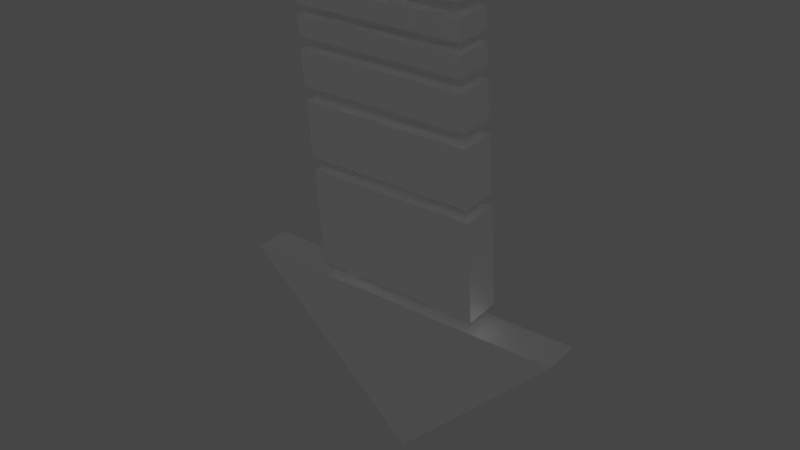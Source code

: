 # Source: DownFinally.blend  (saved by Blender 3.2.14; exported with 4.5.12 LTS)
import bpy
from mathutils import Matrix  # noqa: F401  (used for matrix-valued properties, if any)

bpy.ops.wm.read_factory_settings(use_empty=True)
scene = bpy.context.scene
scene.name = 'Scene'

# ---- collections
col_collection = bpy.data.collections.new('Collection'); scene.collection.children.link(col_collection)

# ---- materials (node trees are filled in below, after node groups)
mat_standard1 = bpy.data.materials.new('Standard1')
mat_standard1.use_transparent_shadow = False
mat_standard1.diffuse_color = (1.0, 1.0, 1.0, 1.0)
mat_standard1.roughness = 0.2929
mat_standard1.specular_intensity = 1.0
mat_standard1.metallic = 1.0

# ---- material node trees
mat_standard1.use_nodes = True; mat_standard1.node_tree.nodes.clear()
_N = mat_standard1.node_tree.nodes; _L = mat_standard1.node_tree.links
n0 = _N.new('ShaderNodeBsdfPrincipled'); n0.name = 'Principled BSDF'; n0.location = (10, 300)
n0.distribution = 'GGX'
n0.subsurface_method = 'RANDOM_WALK_SKIN'
n0.inputs[0].default_value = (1.0, 1.0, 1.0, 1.0)
n0.inputs[1].default_value = 1.0
n0.inputs[2].default_value = 0.2929
n0.inputs[3].default_value = 1.45
n0.inputs[13].default_value = 1.0
n0.inputs[27].default_value = (0.0, 0.0, 0.0, 1.0)
n0.inputs[28].default_value = 1.0
n1 = _N.new('ShaderNodeOutputMaterial'); n1.name = 'Material Output'; n1.location = (300, 300)
n2 = _N.new('ShaderNodeNormalMap'); n2.name = 'Normal Map'; n2.location = (-300, -300)
n2.label = 'Normal/Map'
_L.new(n0.outputs[0], n1.inputs[0])
_L.new(n2.outputs[0], n0.inputs[5])
n1.is_active_output = True

# ---- world
world_world = bpy.data.worlds.new('World'); scene.world = world_world
world_world.use_nodes = True; world_world.node_tree.nodes.clear()
_N = world_world.node_tree.nodes; _L = world_world.node_tree.links
n0 = _N.new('ShaderNodeOutputWorld'); n0.name = 'World Output'; n0.location = (300, 300)
n1 = _N.new('ShaderNodeBackground'); n1.name = 'Background'; n1.location = (10, 300)
n1.inputs[0].default_value = (0.05088, 0.05088, 0.05088, 1.0)
_L.new(n1.outputs[0], n0.inputs[0])
n0.is_active_output = True
world_world.color = (0.05088, 0.05088, 0.05088)
world_world.use_sun_shadow = False
world_world.sun_shadow_jitter_overblur = 0.0

# ---- meshes
me_box5_mesh = bpy.data.meshes.new('Box5-mesh')
me_box5_mesh.from_pydata([(0.5, 0.25, 0.05), (0.5, 0.25, -0.05), (0.5, -0.25, 0.05), (0.5, -0.25, -0.05), (-0.5, 0.25, -0.05), (-0.5, 0.25, 0.05), (-0.5, -0.25, -0.05), (-0.5, -0.25, 0.05)], [], [(0, 2, 3, 1), (4, 6, 7, 5), (4, 5, 0, 1), (7, 6, 3, 2), (5, 7, 2, 0), (1, 3, 6, 4)])
me_box5_mesh.polygons.foreach_set('use_smooth', [True] * 6)
_k = set([(0, 1), (0, 2), (0, 5), (1, 3), (1, 4), (2, 3), (2, 7), (3, 6), (4, 5), (4, 6), (5, 7), (6, 7)])
me_box5_mesh.attributes.new('sharp_edge', 'BOOLEAN', 'EDGE').data.foreach_set('value', [ (min(e.vertices), max(e.vertices)) in _k for e in me_box5_mesh.edges])
_uv = me_box5_mesh.uv_layers.new(name='default')
_uv.uv.foreach_set('vector', [0.0, 1.0, 0.0, 0.0, 1.0, 0.0, 1.0, 1.0, 0.0, 1.0, 0.0, 0.0, 1.0, 0.0, 1.0, 1.0, 0.0, 1.0, 0.0, 0.0, 1.0, 0.0, 1.0, 1.0, 0.0, 1.0, 0.0, 0.0, 1.0, 0.0, 1.0, 1.0, 0.0, 1.0, 0.0, 0.0, 1.0, 0.0, 1.0, 1.0, 0.0, 1.0, 0.0, 0.0, 1.0, 0.0, 1.0, 1.0])
me_box5_mesh.materials.append(mat_standard1)
me_box5_mesh.update()
me_box5_mesh.normals_split_custom_set([tuple(v) for v in zip(*[iter([1.0, 0.0, 0.0, 1.0, 0.0, 0.0, 1.0, 0.0, 0.0, 1.0, 0.0, 0.0, -1.0, 0.0, 0.0, -1.0, 0.0, 0.0, -1.0, 0.0, 0.0, -1.0, 0.0, 0.0, 0.0, 1.0, 0.0, 0.0, 1.0, 0.0, 0.0, 1.0, 0.0, 0.0, 1.0, 0.0, 0.0, -1.0, 0.0, 0.0, -1.0, 0.0, 0.0, -1.0, 0.0, 0.0, -1.0, 0.0, 0.0, 0.0, 1.0, 0.0, 0.0, 1.0, 0.0, 0.0, 1.0, 0.0, 0.0, 1.0, 0.0, 0.0, -1.0, 0.0, 0.0, -1.0, 0.0, 0.0, -1.0, 0.0, 0.0, -1.0])] * 3)])
me_box_mesh = bpy.data.meshes.new('Box-mesh')
me_box_mesh.from_pydata([(0.5, 0.25, 0.05), (0.5, 0.25, -0.05), (0.5, -0.25, 0.05), (0.5, -0.25, -0.05), (-0.5, 0.25, -0.05), (-0.5, 0.25, 0.05), (-0.5, -0.25, -0.05), (-0.5, -0.25, 0.05)], [], [(0, 2, 3, 1), (4, 6, 7, 5), (4, 5, 0, 1), (7, 6, 3, 2), (5, 7, 2, 0), (1, 3, 6, 4)])
me_box_mesh.polygons.foreach_set('use_smooth', [True] * 6)
_k = set([(0, 1), (0, 2), (0, 5), (1, 3), (1, 4), (2, 3), (2, 7), (3, 6), (4, 5), (4, 6), (5, 7), (6, 7)])
me_box_mesh.attributes.new('sharp_edge', 'BOOLEAN', 'EDGE').data.foreach_set('value', [ (min(e.vertices), max(e.vertices)) in _k for e in me_box_mesh.edges])
_uv = me_box_mesh.uv_layers.new(name='default')
_uv.uv.foreach_set('vector', [0.0, 1.0, 0.0, 0.0, 1.0, 0.0, 1.0, 1.0, 0.0, 1.0, 0.0, 0.0, 1.0, 0.0, 1.0, 1.0, 0.0, 1.0, 0.0, 0.0, 1.0, 0.0, 1.0, 1.0, 0.0, 1.0, 0.0, 0.0, 1.0, 0.0, 1.0, 1.0, 0.0, 1.0, 0.0, 0.0, 1.0, 0.0, 1.0, 1.0, 0.0, 1.0, 0.0, 0.0, 1.0, 0.0, 1.0, 1.0])
me_box_mesh.materials.append(mat_standard1)
me_box_mesh.update()
me_box_mesh.normals_split_custom_set([tuple(v) for v in zip(*[iter([1.0, 0.0, 0.0, 1.0, 0.0, 0.0, 1.0, 0.0, 0.0, 1.0, 0.0, 0.0, -1.0, 0.0, 0.0, -1.0, 0.0, 0.0, -1.0, 0.0, 0.0, -1.0, 0.0, 0.0, 0.0, 1.0, 0.0, 0.0, 1.0, 0.0, 0.0, 1.0, 0.0, 0.0, 1.0, 0.0, 0.0, -1.0, 0.0, 0.0, -1.0, 0.0, 0.0, -1.0, 0.0, 0.0, -1.0, 0.0, 0.0, 0.0, 1.0, 0.0, 0.0, 1.0, 0.0, 0.0, 1.0, 0.0, 0.0, 1.0, 0.0, 0.0, -1.0, 0.0, 0.0, -1.0, 0.0, 0.0, -1.0, 0.0, 0.0, -1.0])] * 3)])
me_box4_mesh = bpy.data.meshes.new('Box4-mesh')
me_box4_mesh.from_pydata([(0.5, 0.25, 0.05), (0.5, 0.25, -0.05), (0.5, -0.25, 0.05), (0.5, -0.25, -0.05), (-0.5, 0.25, -0.05), (-0.5, 0.25, 0.05), (-0.5, -0.25, -0.05), (-0.5, -0.25, 0.05)], [], [(0, 2, 3, 1), (4, 6, 7, 5), (4, 5, 0, 1), (7, 6, 3, 2), (5, 7, 2, 0), (1, 3, 6, 4)])
me_box4_mesh.polygons.foreach_set('use_smooth', [True] * 6)
_k = set([(0, 1), (0, 2), (0, 5), (1, 3), (1, 4), (2, 3), (2, 7), (3, 6), (4, 5), (4, 6), (5, 7), (6, 7)])
me_box4_mesh.attributes.new('sharp_edge', 'BOOLEAN', 'EDGE').data.foreach_set('value', [ (min(e.vertices), max(e.vertices)) in _k for e in me_box4_mesh.edges])
_uv = me_box4_mesh.uv_layers.new(name='default')
_uv.uv.foreach_set('vector', [0.0, 1.0, 0.0, 0.0, 1.0, 0.0, 1.0, 1.0, 0.0, 1.0, 0.0, 0.0, 1.0, 0.0, 1.0, 1.0, 0.0, 1.0, 0.0, 0.0, 1.0, 0.0, 1.0, 1.0, 0.0, 1.0, 0.0, 0.0, 1.0, 0.0, 1.0, 1.0, 0.0, 1.0, 0.0, 0.0, 1.0, 0.0, 1.0, 1.0, 0.0, 1.0, 0.0, 0.0, 1.0, 0.0, 1.0, 1.0])
me_box4_mesh.materials.append(mat_standard1)
me_box4_mesh.update()
me_box4_mesh.normals_split_custom_set([tuple(v) for v in zip(*[iter([1.0, 0.0, 0.0, 1.0, 0.0, 0.0, 1.0, 0.0, 0.0, 1.0, 0.0, 0.0, -1.0, 0.0, 0.0, -1.0, 0.0, 0.0, -1.0, 0.0, 0.0, -1.0, 0.0, 0.0, 0.0, 1.0, 0.0, 0.0, 1.0, 0.0, 0.0, 1.0, 0.0, 0.0, 1.0, 0.0, 0.0, -1.0, 0.0, 0.0, -1.0, 0.0, 0.0, -1.0, 0.0, 0.0, -1.0, 0.0, 0.0, 0.0, 1.0, 0.0, 0.0, 1.0, 0.0, 0.0, 1.0, 0.0, 0.0, 1.0, 0.0, 0.0, -1.0, 0.0, 0.0, -1.0, 0.0, 0.0, -1.0, 0.0, 0.0, -1.0])] * 3)])
me_box2_mesh = bpy.data.meshes.new('Box2-mesh')
me_box2_mesh.from_pydata([(0.5, 0.25, 0.05), (0.5, 0.25, -0.05), (0.5, -0.25, 0.05), (0.5, -0.25, -0.05), (-0.5, 0.25, -0.05), (-0.5, 0.25, 0.05), (-0.5, -0.25, -0.05), (-0.5, -0.25, 0.05)], [], [(0, 2, 3, 1), (4, 6, 7, 5), (4, 5, 0, 1), (7, 6, 3, 2), (5, 7, 2, 0), (1, 3, 6, 4)])
me_box2_mesh.polygons.foreach_set('use_smooth', [True] * 6)
_k = set([(0, 1), (0, 2), (0, 5), (1, 3), (1, 4), (2, 3), (2, 7), (3, 6), (4, 5), (4, 6), (5, 7), (6, 7)])
me_box2_mesh.attributes.new('sharp_edge', 'BOOLEAN', 'EDGE').data.foreach_set('value', [ (min(e.vertices), max(e.vertices)) in _k for e in me_box2_mesh.edges])
_uv = me_box2_mesh.uv_layers.new(name='default')
_uv.uv.foreach_set('vector', [0.0, 1.0, 0.0, 0.0, 1.0, 0.0, 1.0, 1.0, 0.0, 1.0, 0.0, 0.0, 1.0, 0.0, 1.0, 1.0, 0.0, 1.0, 0.0, 0.0, 1.0, 0.0, 1.0, 1.0, 0.0, 1.0, 0.0, 0.0, 1.0, 0.0, 1.0, 1.0, 0.0, 1.0, 0.0, 0.0, 1.0, 0.0, 1.0, 1.0, 0.0, 1.0, 0.0, 0.0, 1.0, 0.0, 1.0, 1.0])
me_box2_mesh.materials.append(mat_standard1)
me_box2_mesh.update()
me_box2_mesh.normals_split_custom_set([tuple(v) for v in zip(*[iter([1.0, 0.0, 0.0, 1.0, 0.0, 0.0, 1.0, 0.0, 0.0, 1.0, 0.0, 0.0, -1.0, 0.0, 0.0, -1.0, 0.0, 0.0, -1.0, 0.0, 0.0, -1.0, 0.0, 0.0, 0.0, 1.0, 0.0, 0.0, 1.0, 0.0, 0.0, 1.0, 0.0, 0.0, 1.0, 0.0, 0.0, -1.0, 0.0, 0.0, -1.0, 0.0, 0.0, -1.0, 0.0, 0.0, -1.0, 0.0, 0.0, 0.0, 1.0, 0.0, 0.0, 1.0, 0.0, 0.0, 1.0, 0.0, 0.0, 1.0, 0.0, 0.0, -1.0, 0.0, 0.0, -1.0, 0.0, 0.0, -1.0, 0.0, 0.0, -1.0])] * 3)])
me_box3_mesh = bpy.data.meshes.new('Box3-mesh')
me_box3_mesh.from_pydata([(0.5, 0.25, 0.05), (0.5, 0.25, -0.05), (0.5, -0.25, 0.05), (0.5, -0.25, -0.05), (-0.5, 0.25, -0.05), (-0.5, 0.25, 0.05), (-0.5, -0.25, -0.05), (-0.5, -0.25, 0.05)], [], [(0, 2, 3, 1), (4, 6, 7, 5), (4, 5, 0, 1), (7, 6, 3, 2), (5, 7, 2, 0), (1, 3, 6, 4)])
me_box3_mesh.polygons.foreach_set('use_smooth', [True] * 6)
_k = set([(0, 1), (0, 2), (0, 5), (1, 3), (1, 4), (2, 3), (2, 7), (3, 6), (4, 5), (4, 6), (5, 7), (6, 7)])
me_box3_mesh.attributes.new('sharp_edge', 'BOOLEAN', 'EDGE').data.foreach_set('value', [ (min(e.vertices), max(e.vertices)) in _k for e in me_box3_mesh.edges])
_uv = me_box3_mesh.uv_layers.new(name='default')
_uv.uv.foreach_set('vector', [0.0, 1.0, 0.0, 0.0, 1.0, 0.0, 1.0, 1.0, 0.0, 1.0, 0.0, 0.0, 1.0, 0.0, 1.0, 1.0, 0.0, 1.0, 0.0, 0.0, 1.0, 0.0, 1.0, 1.0, 0.0, 1.0, 0.0, 0.0, 1.0, 0.0, 1.0, 1.0, 0.0, 1.0, 0.0, 0.0, 1.0, 0.0, 1.0, 1.0, 0.0, 1.0, 0.0, 0.0, 1.0, 0.0, 1.0, 1.0])
me_box3_mesh.materials.append(mat_standard1)
me_box3_mesh.update()
me_box3_mesh.normals_split_custom_set([tuple(v) for v in zip(*[iter([1.0, 0.0, 0.0, 1.0, 0.0, 0.0, 1.0, 0.0, 0.0, 1.0, 0.0, 0.0, -1.0, 0.0, 0.0, -1.0, 0.0, 0.0, -1.0, 0.0, 0.0, -1.0, 0.0, 0.0, 0.0, 1.0, 0.0, 0.0, 1.0, 0.0, 0.0, 1.0, 0.0, 0.0, 1.0, 0.0, 0.0, -1.0, 0.0, 0.0, -1.0, 0.0, 0.0, -1.0, 0.0, 0.0, -1.0, 0.0, 0.0, 0.0, 1.0, 0.0, 0.0, 1.0, 0.0, 0.0, 1.0, 0.0, 0.0, 1.0, 0.0, 0.0, -1.0, 0.0, 0.0, -1.0, 0.0, 0.0, -1.0, 0.0, 0.0, -1.0])] * 3)])
me_box6_mesh = bpy.data.meshes.new('Box6-mesh')
me_box6_mesh.from_pydata([(0.5, 0.25, 0.05), (0.5, 0.25, -0.05), (0.5, -0.25, 0.05), (0.5, -0.25, -0.05), (-0.5, 0.25, -0.05), (-0.5, 0.25, 0.05), (-0.5, -0.25, -0.05), (-0.5, -0.25, 0.05)], [], [(0, 2, 3, 1), (4, 6, 7, 5), (4, 5, 0, 1), (7, 6, 3, 2), (5, 7, 2, 0), (1, 3, 6, 4)])
me_box6_mesh.polygons.foreach_set('use_smooth', [True] * 6)
_k = set([(0, 1), (0, 2), (0, 5), (1, 3), (1, 4), (2, 3), (2, 7), (3, 6), (4, 5), (4, 6), (5, 7), (6, 7)])
me_box6_mesh.attributes.new('sharp_edge', 'BOOLEAN', 'EDGE').data.foreach_set('value', [ (min(e.vertices), max(e.vertices)) in _k for e in me_box6_mesh.edges])
_uv = me_box6_mesh.uv_layers.new(name='default')
_uv.uv.foreach_set('vector', [0.0, 1.0, 0.0, 0.0, 1.0, 0.0, 1.0, 1.0, 0.0, 1.0, 0.0, 0.0, 1.0, 0.0, 1.0, 1.0, 0.0, 1.0, 0.0, 0.0, 1.0, 0.0, 1.0, 1.0, 0.0, 1.0, 0.0, 0.0, 1.0, 0.0, 1.0, 1.0, 0.0, 1.0, 0.0, 0.0, 1.0, 0.0, 1.0, 1.0, 0.0, 1.0, 0.0, 0.0, 1.0, 0.0, 1.0, 1.0])
me_box6_mesh.materials.append(mat_standard1)
me_box6_mesh.update()
me_box6_mesh.normals_split_custom_set([tuple(v) for v in zip(*[iter([1.0, 0.0, 0.0, 1.0, 0.0, 0.0, 1.0, 0.0, 0.0, 1.0, 0.0, 0.0, -1.0, 0.0, 0.0, -1.0, 0.0, 0.0, -1.0, 0.0, 0.0, -1.0, 0.0, 0.0, 0.0, 1.0, 0.0, 0.0, 1.0, 0.0, 0.0, 1.0, 0.0, 0.0, 1.0, 0.0, 0.0, -1.0, 0.0, 0.0, -1.0, 0.0, 0.0, -1.0, 0.0, 0.0, -1.0, 0.0, 0.0, 0.0, 1.0, 0.0, 0.0, 1.0, 0.0, 0.0, 1.0, 0.0, 0.0, 1.0, 0.0, 0.0, -1.0, 0.0, 0.0, -1.0, 0.0, 0.0, -1.0, 0.0, 0.0, -1.0])] * 3)])
me_box1_mesh = bpy.data.meshes.new('Box1-mesh')
me_box1_mesh.from_pydata([(0.25, 0.0005166, 0.05), (0.25, 0.0005166, -0.05), (-0.25, 0.5, -0.05), (-0.25, 0.5, 0.05), (-0.25, -0.5, -0.05), (-0.25, -0.5, 0.05)], [], [(2, 4, 5, 3), (2, 3, 0, 1), (5, 4, 1, 0), (3, 5, 0), (1, 4, 2)])
me_box1_mesh.polygons.foreach_set('use_smooth', [True] * 5)
_k = set([(0, 1), (0, 3), (0, 5), (1, 2), (1, 4), (2, 3), (2, 4), (3, 5), (4, 5)])
me_box1_mesh.attributes.new('sharp_edge', 'BOOLEAN', 'EDGE').data.foreach_set('value', [ (min(e.vertices), max(e.vertices)) in _k for e in me_box1_mesh.edges])
_uv = me_box1_mesh.uv_layers.new(name='default')
_uv.uv.foreach_set('vector', [0.0, 1.0, 0.0, 0.0, 1.0, 0.0, 1.0, 1.0, 0.0, 1.0, 0.0, 0.0, 1.0, 0.0, 1.0, 1.0, 0.0, 1.0, 0.0, 0.0, 1.0, 0.0, 1.0, 1.0, 0.0, 1.0, 0.0, 0.0, 1.0, 0.0, 0.0, 1.0, 1.0, 0.0, 1.0, 1.0])
me_box1_mesh.materials.append(mat_standard1)
me_box1_mesh.update()
me_box1_mesh.normals_split_custom_set([tuple(v) for v in zip(*[iter([-1.0, 0.0, 0.0, -1.0, 0.0, 0.0, -1.0, 0.0, 0.0, -1.0, 0.0, 0.0, 0.7067, 0.7075, 0.0, 0.7067, 0.7075, 0.0, 0.7067, 0.7075, 0.0, 0.7067, 0.7075, 0.0, 0.7075, -0.7067, 0.0, 0.7075, -0.7067, 0.0, 0.7075, -0.7067, 0.0, 0.7075, -0.7067, 0.0, 0.0, 0.0, 1.0, 0.0, 0.0, 1.0, 0.0, 0.0, 1.0, 0.0, 0.0, -1.0, 0.0, 0.0, -1.0, 0.0, 0.0, -1.0])] * 3)])

# ---- objects
ob_box5 = bpy.data.objects.new('Box5', me_box5_mesh)
ob_box = bpy.data.objects.new('Box', me_box_mesh)
ob_box4 = bpy.data.objects.new('Box4', me_box4_mesh)
ob_box2 = bpy.data.objects.new('Box2', me_box2_mesh)
ob_box3 = bpy.data.objects.new('Box3', me_box3_mesh)
ob_box6 = bpy.data.objects.new('Box6', me_box6_mesh)
ob_box1 = bpy.data.objects.new('Box1', me_box1_mesh)

# ---- transforms, parenting, visibility, modifiers, constraints
ob_box5.location = (0.008538, -0.02446, 1.371)
ob_box5.rotation_euler = (3.171, 4.625, 1.541)
ob_box5.scale = (0.0564, 1.0, 1.0)
ob_box5.color = (0.8, 0.8, 0.8, 1.0)
ob_box.location = (0.01552, 0.03031, 0.7466)
ob_box.rotation_euler = (3.171, 4.625, 1.541)
ob_box.scale = (0.2883, 1.0, 1.0)
ob_box.color = (0.8, 0.8, 0.8, 1.0)
ob_box4.location = (0.009483, -0.01704, 1.287)
ob_box4.rotation_euler = (3.171, 4.625, 1.541)
ob_box4.scale = (0.0564, 1.0, 1.0)
ob_box4.color = (0.8, 0.8, 0.8, 1.0)
ob_box2.location = (0.01262, 0.007556, 1.006)
ob_box2.rotation_euler = (3.171, 4.625, 1.541)
ob_box2.scale = (0.1611, 1.0, 1.0)
ob_box2.color = (0.8, 0.8, 0.8, 1.0)
ob_box3.location = (0.01073, -0.007276, 1.175)
ob_box3.rotation_euler = (3.171, 4.625, 1.541)
ob_box3.scale = (0.0987, 1.0, 1.0)
ob_box3.color = (0.8, 0.8, 0.8, 1.0)
ob_box6.location = (0.00751, -0.03252, 1.463)
ob_box6.rotation_euler = (3.171, 4.625, 1.541)
ob_box6.scale = (0.0564, 1.0, 1.0)
ob_box6.color = (0.8, 0.8, 0.8, 1.0)
ob_box1.location = (0.00821, 0.06443, 0.3171)
ob_box1.rotation_euler = (-3.268, 7.766, 1.444)
ob_box1.color = (0.8, 0.8, 0.8, 1.0)

# ---- collection membership
col_collection.objects.link(ob_box5)
col_collection.objects.link(ob_box)
col_collection.objects.link(ob_box4)
col_collection.objects.link(ob_box2)
col_collection.objects.link(ob_box3)
col_collection.objects.link(ob_box6)
col_collection.objects.link(ob_box1)

# ---- scene / render settings (as saved in the file)
scene.frame_start = 1; scene.frame_end = 250; scene.frame_set(1)
scene.render.engine = 'BLENDER_EEVEE_NEXT'
scene.render.fps = 30
scene.render.fps_base = 1.001
scene.cycles.sampling_pattern = 'TABULATED_SOBOL'
scene.cycles.use_light_tree = False
scene.view_settings.view_transform = 'Filmic'
bpy.context.view_layer.update()

# ---- added for rendering (the .blend has no active camera and no usable light): camera, sun
cam_auto = bpy.data.cameras.new('AutoCamera')
cam_auto.lens = 50.0
cam_auto.sensor_width = 36.0
cam_auto.clip_end = 1000.0
ob_auto_camera = bpy.data.objects.new('AutoCamera', cam_auto)
scene.collection.objects.link(ob_auto_camera)
ob_auto_camera.location = (1.64487, -1.93814, 2.08669)
ob_auto_camera.rotation_euler = (1.09748, -7.21219e-08, 0.694738)
scene.camera = ob_auto_camera
light_auto_sun = bpy.data.lights.new('AutoSun', 'SUN')
light_auto_sun.energy = 3.0
light_auto_sun.angle = 0.0523599
ob_auto_sun = bpy.data.objects.new('AutoSun', light_auto_sun)
scene.collection.objects.link(ob_auto_sun)
ob_auto_sun.rotation_euler = (0.872665, 0.174533, 0.523599)
bpy.context.view_layer.update()
